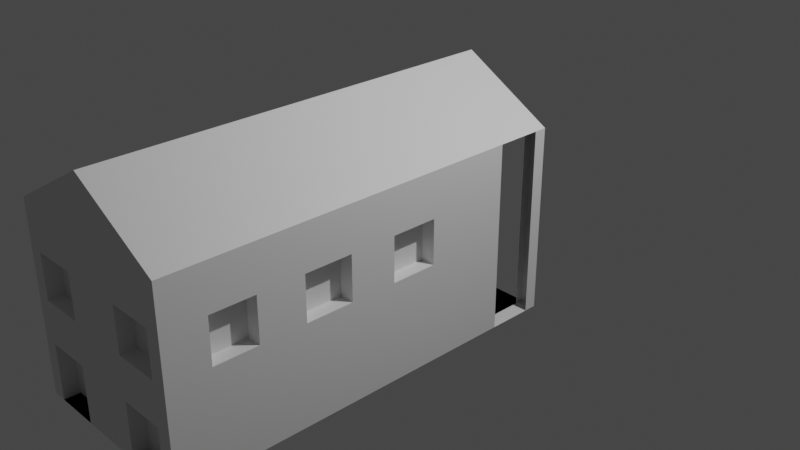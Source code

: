 # Source: Clark_commons.blend  (saved by Blender 3.6.13; exported with 4.5.12 LTS)
import bpy
from mathutils import Matrix  # noqa: F401  (used for matrix-valued properties, if any)

bpy.ops.wm.read_factory_settings(use_empty=True)
scene = bpy.context.scene
scene.name = 'Scene'

# ---- collections
col_collection = bpy.data.collections.new('Collection'); scene.collection.children.link(col_collection)

# ---- materials (node trees are filled in below, after node groups)
mat_material = bpy.data.materials.new('Material')
mat_material.alpha_threshold = 0.0
mat_material.use_transparent_shadow = False
mat_material.roughness = 0.5
mat_material.line_color = (0.0, 0.0, 0.0, 1.0)

# ---- material node trees
mat_material.use_nodes = True; mat_material.node_tree.nodes.clear()
_N = mat_material.node_tree.nodes; _L = mat_material.node_tree.links
n0 = _N.new('ShaderNodeOutputMaterial'); n0.name = 'Material Output'; n0.location = (300, 300)
n1 = _N.new('ShaderNodeBsdfPrincipled'); n1.name = 'Principled BSDF'; n1.location = (10, 300)
n1.distribution = 'GGX'
n1.subsurface_method = 'RANDOM_WALK_SKIN'
n1.inputs[3].default_value = 1.45
n1.inputs[27].default_value = (0.0, 0.0, 0.0, 1.0)
n1.inputs[28].default_value = 1.0
_L.new(n1.outputs[0], n0.inputs[0])
n0.is_active_output = True

# ---- world
world_world = bpy.data.worlds.new('World'); scene.world = world_world
world_world.use_nodes = True; world_world.node_tree.nodes.clear()
_N = world_world.node_tree.nodes; _L = world_world.node_tree.links
n0 = _N.new('ShaderNodeOutputWorld'); n0.name = 'World Output'; n0.location = (300, 300)
n1 = _N.new('ShaderNodeBackground'); n1.name = 'Background'; n1.location = (10, 300)
n1.inputs[0].default_value = (0.05088, 0.05088, 0.05088, 1.0)
_L.new(n1.outputs[0], n0.inputs[0])
n0.is_active_output = True
world_world.color = (0.05088, 0.05088, 0.05088)
world_world.use_sun_shadow = False
world_world.sun_shadow_jitter_overblur = 0.0

# ---- cameras
cam_camera = bpy.data.cameras.new('Camera')
cam_camera.clip_end = 100.0
cam_camera.ortho_scale = 7.314

# ---- lights
light_light = bpy.data.lights.new('Light', 'POINT')
light_light.transmission_factor = 0.0
light_light.energy = 1000.0
light_light.shadow_soft_size = 0.1
light_light.shadow_maximum_resolution = 0.006
light_light.use_absolute_resolution = True

# ---- meshes
me_cube = bpy.data.meshes.new('Cube')
me_cube.from_pydata([(1.0, 1.0, 1.0), (1.0, 1.0, -1.0), (1.0, -1.0, 1.0), (1.0, -1.0, -1.0), (-1.0, 1.0, 1.0), (-1.0, 1.0, -1.0), (-1.0, -1.0, 1.0), (-1.0, -1.0, -1.0), (-1.0, -3.409, -1.0), (-1.0, -3.409, 1.0), (1.0, -3.409, 1.0), (1.0, -3.409, -1.0), (0.0, -1.0, 1.559), (0.0, 1.0, 1.559), (0.0, -3.409, 1.559), (0.8347, 1.0, -1.0), (0.8347, -1.0, -1.0), (0.8347, 1.0, 1.0), (0.8347, -3.409, 1.0), (0.8347, -3.409, -1.0), (-0.849, 1.0, -1.0), (-0.849, -3.409, 1.0), (0.08231, 1.0, 1.513), (0.08231, -1.0, 1.513), (0.08231, -3.409, 1.513), (-0.849, -1.0, -1.0), (-0.849, 1.0, 1.0), (-0.849, -3.409, -1.0), (-0.849, 0.1935, 1.0), (0.8347, 0.1935, 1.0), (0.8347, 0.1935, -1.0), (-0.849, 0.1935, -1.0), (0.7335, -1.0, 1.149), (0.7335, -3.409, 1.149), (0.3457, -1.0, -1.0), (0.3457, 1.0, 1.0), (0.3457, -3.409, -1.0), (0.3457, 1.0, -1.0), (0.3457, -3.409, 1.0), (0.7335, 1.0, 1.149), (0.3457, 0.1935, 1.0), (0.3457, 0.1935, -1.0), (-0.365, 1.0, -1.0), (-0.365, -3.409, 1.0), (0.3461, 1.0, 1.365), (-0.365, 0.1935, -1.0), (0.3461, -1.0, 1.365), (0.3461, -3.409, 1.365), (-0.365, -1.0, -1.0), (-0.365, 1.0, 1.0), (-0.365, -3.409, -1.0), (-0.365, 0.1935, 1.0), (1.0, 1.0, 0.05065), (-1.0, -1.0, 0.05065), (1.0, -1.0, 0.05065), (-1.0, 1.0, 0.05065), (-1.0, -3.409, 0.05065), (1.0, -3.409, 0.05065), (0.8347, -3.409, 0.05065), (0.8347, 1.0, 0.05065), (-0.849, 1.0, 0.05065), (-0.849, -3.409, 0.05065), (0.8347, 0.1935, 0.05065), (-0.849, 0.1935, 0.05065), (0.3457, 0.1935, 0.05065), (0.3457, -3.409, 0.05065), (-0.365, 0.1935, 0.05065), (-0.365, -3.409, 0.05065), (0.3457, 0.436, 0.05065), (0.3457, 0.436, -1.0), (-0.365, 0.436, -1.0), (-0.365, 0.436, 0.05065), (-1.0, 0.8652, -1.0), (1.0, 0.8652, 1.0), (-1.0, 0.8652, 1.0), (1.0, 0.8652, -1.0), (0.0, 0.8652, 1.559), (0.8347, 0.8652, -1.0), (-0.849, 0.8652, -1.0), (0.08231, 0.8652, 1.513), (0.7335, 0.8652, 1.149), (0.3457, 0.8652, -1.0), (-0.365, 0.8652, -1.0), (0.3461, 0.8652, 1.365), (1.0, 0.8652, 0.05065), (-1.0, 0.8652, 0.05065), (-1.0, 0.3868, -1.0), (1.0, 0.3868, 1.0), (0.0, 0.3868, 1.559), (0.8347, 0.3868, -1.0), (-0.849, 0.3868, -1.0), (0.08231, 0.3868, 1.513), (0.7335, 0.3868, 1.149), (0.3457, 0.3868, -1.0), (-0.365, 0.3868, -1.0), (0.3461, 0.3868, 1.365), (1.0, 0.3868, 0.05065), (-1.0, 0.3868, 1.0), (1.0, 0.3868, -1.0), (-1.0, 0.3868, 0.05065), (-1.0, -1.0, 0.5253), (-1.0, -3.409, 0.5253), (1.0, 1.0, 0.5253), (1.0, -1.0, 0.5253), (-1.0, 1.0, 0.5253), (1.0, -3.409, 0.5253), (0.8347, -3.409, 0.5253), (0.8347, 1.0, 0.5253), (-0.849, 1.0, 0.5253), (-0.849, -3.409, 0.5253), (0.8347, 0.1935, 0.5253), (-0.849, 0.1935, 0.5253), (0.3457, 0.1935, 0.5253), (0.3457, -3.409, 0.5253), (-0.365, 0.1935, 0.5253), (-0.365, -3.409, 0.5253), (1.0, 0.8652, 0.5253), (-1.0, 0.8652, 0.5253), (-1.0, 0.3868, 0.5253), (1.0, 0.3868, 0.5253), (0.8347, 0.3022, 1.0), (-0.849, 0.3022, 1.0), (-0.849, 0.3022, -1.0), (0.8347, 0.3022, -1.0), (0.3457, 0.3022, -1.0), (0.3457, 0.3022, 1.0), (-0.365, 0.3022, 1.0), (-0.365, 0.3022, -1.0), (-0.849, 0.3022, 0.05065), (0.8347, 0.3022, 0.05065), (0.8347, 0.3022, 0.5253), (-0.849, 0.3022, 0.5253), (-0.849, 0.9043, 1.0), (0.8347, 0.9043, -1.0), (0.8347, 0.9043, 1.0), (-0.849, 0.9043, -1.0), (0.3457, 0.9043, -1.0), (0.3457, 0.9043, 1.0), (-0.365, 0.9043, 1.0), (-0.365, 0.9043, -1.0), (-0.849, 0.9043, 0.05065), (0.8347, 0.9043, 0.05065), (0.8347, 0.9043, 0.5253), (-0.849, 0.9043, 0.5253), (-1.0, -0.001748, -1.0), (1.0, -0.001748, 1.0), (0.0, -0.001748, 1.559), (0.8347, -0.001748, -1.0), (-0.849, -0.001748, -1.0), (0.08231, -0.001748, 1.513), (0.7335, -0.001748, 1.149), (0.3457, -0.001748, -1.0), (-0.365, -0.001748, -1.0), (0.3461, -0.001748, 1.365), (1.0, -0.001748, 0.05065), (-1.0, -0.001748, 1.0), (1.0, -0.001748, -1.0), (-1.0, -0.001748, 0.05065), (-1.0, -0.001748, 0.5253), (1.0, -0.001748, 0.5253), (-1.0, -0.5058, -1.0), (1.0, -0.5058, 1.0), (0.0, -0.5058, 1.559), (0.8347, -0.5058, -1.0), (-0.849, -0.5058, -1.0), (0.08231, -0.5058, 1.513), (0.7335, -0.5058, 1.149), (0.3457, -0.5058, -1.0), (-0.365, -0.5058, -1.0), (0.3461, -0.5058, 1.365), (1.0, -0.5058, 0.05065), (1.0, -0.5058, 0.5253), (-1.0, -0.5058, 1.0), (1.0, -0.5058, -1.0), (-1.0, -0.5058, 0.05065), (-1.0, -0.5058, 0.5253), (1.0, -1.496, 1.0), (1.0, -1.496, -1.0), (-1.0, -1.496, -1.0), (-1.0, -1.496, 1.0), (0.0, -1.496, 1.559), (0.8347, -1.496, -1.0), (-0.849, -1.496, -1.0), (0.08231, -1.496, 1.513), (0.7335, -1.496, 1.149), (0.3457, -1.496, -1.0), (-0.365, -1.496, -1.0), (0.3461, -1.496, 1.365), (-1.0, -1.496, 0.05065), (1.0, -1.496, 0.05065), (-1.0, -1.496, 0.5253), (1.0, -1.496, 0.5253), (1.0, -2.004, 1.0), (-1.0, -2.004, -1.0), (0.0, -2.004, 1.559), (0.8347, -2.004, -1.0), (-0.849, -2.004, -1.0), (0.08231, -2.004, 1.513), (0.7335, -2.004, 1.149), (0.3457, -2.004, -1.0), (-0.365, -2.004, -1.0), (0.3461, -2.004, 1.365), (-1.0, -2.004, 0.05065), (1.0, -2.004, 0.05065), (-1.0, -2.004, 0.5253), (1.0, -2.004, 0.5253), (1.0, -2.004, -1.0), (-1.0, -2.004, 1.0), (1.0, -2.498, 1.0), (-1.0, -2.498, -1.0), (0.0, -2.498, 1.559), (0.8347, -2.498, -1.0), (-0.849, -2.498, -1.0), (0.08231, -2.498, 1.513), (0.7335, -2.498, 1.149), (0.3457, -2.498, -1.0), (-0.365, -2.498, -1.0), (0.3461, -2.498, 1.365), (-1.0, -2.498, 0.05065), (1.0, -2.498, 0.05065), (-1.0, -2.498, 0.5253), (1.0, -2.498, 0.5253), (1.0, -2.498, -1.0), (-1.0, -2.498, 1.0), (1.0, -2.963, 1.0), (-1.0, -2.963, -1.0), (0.0, -2.963, 1.559), (0.8347, -2.963, -1.0), (-0.849, -2.963, -1.0), (0.08231, -2.963, 1.513), (0.7335, -2.963, 1.149), (0.3457, -2.963, -1.0), (-0.365, -2.963, -1.0), (0.3461, -2.963, 1.365), (-1.0, -2.963, 0.05065), (1.0, -2.963, 0.05065), (-1.0, -2.963, 0.5253), (1.0, -2.963, 0.5253), (1.0, -2.963, -1.0), (-1.0, -2.963, 1.0), (1.0, -1.0, -0.3999), (1.0, -3.409, -0.3999), (0.8347, -3.409, -0.3999), (-0.849, -3.409, -0.3999), (0.3457, -3.409, -0.3999), (-0.365, -3.409, -0.3999), (-1.0, -1.0, -0.3999), (-1.0, -3.409, -0.3999), (-1.0, 0.3868, -0.3999), (1.0, 0.3868, -0.3999), (-1.0, -0.001748, -0.3999), (1.0, -0.001748, -0.3999), (-1.0, -0.5058, -0.3999), (1.0, -0.5058, -0.3999), (1.0, -1.496, -0.3999), (-1.0, -1.496, -0.3999), (1.0, -2.004, -0.3999), (-1.0, -2.004, -0.3999), (1.0, -2.498, -0.3999), (-1.0, -2.498, -0.3999), (1.0, -2.963, -0.3999), (-1.0, -2.963, -0.3999), (0.8474, -1.0, 0.5253), (0.8474, -1.0, 0.05065), (0.8474, -0.5058, 0.05065), (0.8474, -0.5058, 0.5253), (0.8474, -1.496, 0.5253), (0.8474, -1.496, 0.05065), (0.8474, -2.004, 0.05065), (0.8474, -2.004, 0.5253), (0.8474, -2.498, 0.5253), (0.8474, -2.498, 0.05065), (0.8474, -2.963, 0.05065), (0.8474, -2.963, 0.5253), (-0.7892, -1.0, 0.05065), (-0.7892, -1.0, 0.5253), (-0.7892, -0.5058, 0.05065), (-0.7892, -0.5058, 0.5253), (-0.7892, -1.496, 0.05065), (-0.7892, -1.496, 0.5253), (-0.7892, -2.004, 0.05065), (-0.7892, -2.004, 0.5253), (-0.7892, -2.498, 0.05065), (-0.7892, -2.498, 0.5253), (-0.7892, -2.963, 0.05065), (-0.7892, -2.963, 0.5253), (0.3457, -3.242, -1.0), (0.8347, -3.242, -1.0), (0.8347, -3.242, -0.3999), (-0.849, -3.242, -0.3999), (-0.849, -3.242, -1.0), (0.3457, -3.242, -0.3999), (-0.365, -3.242, -1.0), (-0.365, -3.242, -0.3999), (0.8347, -3.242, 0.5253), (0.8347, -3.242, 0.05065), (-0.849, -3.242, 0.5253), (-0.849, -3.242, 0.05065), (0.3457, -3.242, 0.5253), (0.3457, -3.242, 0.05065), (-0.365, -3.242, 0.5253), (-0.365, -3.242, 0.05065)], [], [(79, 22, 13, 76), (237, 224, 10, 105), (117, 74, 4, 104), (163, 173, 3, 16), (171, 161, 2, 103), (107, 17, 0, 102), (109, 21, 9, 101), (261, 225, 8, 247), (227, 238, 11, 19), (172, 6, 12, 162), (183, 23, 12, 180), (38, 18, 10, 33), (22, 26, 4, 13), (239, 9, 14, 226), (231, 227, 19, 36), (105, 10, 18, 106), (125, 120, 29, 40), (167, 163, 16, 34), (160, 164, 25, 7), (104, 4, 26, 108), (225, 228, 27, 8), (44, 49, 26, 22), (9, 21, 24, 14), (187, 46, 23, 183), (115, 43, 21, 109), (83, 44, 22, 79), (112, 40, 29, 110), (127, 122, 31, 45), (129, 123, 30, 62), (131, 121, 28, 111), (123, 124, 41, 30), (114, 51, 40, 112), (73, 0, 39, 80), (106, 18, 38, 113), (176, 2, 32, 184), (0, 17, 35, 39), (168, 167, 34, 48), (126, 125, 40, 51), (232, 231, 36, 50), (43, 38, 33, 47), (21, 43, 47, 24), (228, 232, 50, 27), (121, 126, 51, 28), (164, 168, 48, 25), (111, 28, 51, 114), (124, 127, 45, 41), (80, 39, 44, 83), (113, 38, 43, 115), (184, 32, 46, 187), (39, 35, 49, 44), (244, 65, 67, 245), (31, 63, 66, 45), (242, 58, 65, 244), (41, 45, 70, 69), (122, 128, 63, 31), (130, 129, 62, 110), (41, 64, 62, 30), (245, 67, 61, 243), (5, 55, 60, 20), (241, 57, 58, 242), (236, 234, 56, 101), (243, 61, 56, 247), (15, 59, 52, 1), (253, 170, 54, 240), (72, 85, 55, 5), (260, 235, 57, 241), (70, 71, 68, 69), (45, 66, 71, 70), (66, 64, 68, 71), (64, 41, 69, 68), (1, 52, 84, 75), (92, 80, 83, 95), (20, 42, 82, 78), (42, 37, 81, 82), (87, 73, 80, 92), (95, 83, 79, 91), (5, 20, 78, 72), (37, 15, 77, 81), (4, 74, 76, 13), (102, 0, 73, 116), (15, 1, 75, 77), (91, 79, 76, 88), (149, 91, 88, 146), (158, 155, 97, 118), (153, 95, 91, 149), (145, 87, 92, 150), (150, 92, 95, 153), (250, 157, 99, 248), (78, 82, 94, 90), (82, 81, 93, 94), (72, 78, 90, 86), (81, 77, 89, 93), (74, 97, 88, 76), (77, 75, 98, 89), (157, 158, 118, 99), (52, 102, 116, 84), (239, 236, 101, 9), (120, 130, 110, 29), (65, 113, 115, 67), (63, 111, 114, 66), (19, 242, 288, 287), (66, 114, 112, 64), (128, 131, 111, 63), (64, 112, 110, 62), (58, 106, 294, 295), (55, 104, 108, 60), (57, 105, 106, 58), (61, 109, 101, 56), (59, 107, 102, 52), (189, 191, 266, 267), (85, 117, 104, 55), (235, 237, 105, 57), (136, 139, 127, 124), (132, 138, 126, 121), (138, 137, 125, 126), (133, 136, 124, 123), (139, 135, 122, 127), (137, 134, 120, 125), (35, 17, 134, 137), (42, 20, 135, 139), (59, 15, 133, 141), (108, 26, 132, 143), (15, 37, 136, 133), (49, 35, 137, 138), (26, 49, 138, 132), (37, 42, 139, 136), (20, 60, 140, 135), (107, 59, 141, 142), (17, 107, 142, 134), (60, 108, 143, 140), (96, 119, 159, 154), (174, 175, 158, 157), (252, 174, 157, 250), (166, 150, 153, 169), (161, 145, 150, 166), (169, 153, 149, 165), (175, 172, 155, 158), (165, 149, 146, 162), (249, 96, 154, 251), (90, 94, 152, 148), (94, 93, 151, 152), (86, 90, 148, 144), (93, 89, 147, 151), (97, 155, 146, 88), (119, 87, 145, 159), (89, 98, 156, 147), (23, 165, 162, 12), (100, 6, 172, 175), (46, 169, 165, 23), (2, 161, 166, 32), (32, 166, 169, 46), (246, 53, 174, 252), (204, 190, 279, 281), (154, 159, 171, 170), (251, 154, 170, 253), (148, 152, 168, 164), (152, 151, 167, 168), (144, 148, 164, 160), (151, 147, 163, 167), (155, 172, 162, 146), (159, 145, 161, 171), (147, 156, 173, 163), (54, 103, 191, 189), (6, 100, 190, 179), (240, 54, 189, 254), (100, 53, 188, 190), (198, 184, 187, 201), (25, 48, 186, 182), (48, 34, 185, 186), (192, 176, 184, 198), (201, 187, 183, 197), (7, 25, 182, 178), (34, 16, 181, 185), (6, 179, 180, 12), (197, 183, 180, 194), (16, 3, 177, 181), (246, 7, 178, 255), (103, 2, 176, 191), (213, 197, 194, 210), (217, 201, 197, 213), (208, 192, 198, 214), (214, 198, 201, 217), (219, 221, 270, 271), (179, 190, 204, 207), (254, 189, 203, 256), (236, 220, 283, 285), (182, 186, 200, 196), (186, 185, 199, 200), (178, 182, 196, 193), (185, 181, 195, 199), (179, 207, 194, 180), (181, 177, 206, 195), (255, 178, 193, 257), (191, 176, 192, 205), (230, 214, 217, 233), (224, 208, 214, 230), (233, 217, 213, 229), (229, 213, 210, 226), (203, 205, 221, 219), (207, 204, 220, 223), (256, 203, 219, 258), (204, 202, 218, 220), (196, 200, 216, 212), (200, 199, 215, 216), (193, 196, 212, 209), (199, 195, 211, 215), (207, 223, 210, 194), (195, 206, 222, 211), (257, 193, 209, 259), (205, 192, 208, 221), (24, 229, 226, 14), (47, 233, 229, 24), (10, 224, 230, 33), (33, 230, 233, 47), (203, 189, 267, 268), (223, 220, 236, 239), (258, 219, 235, 260), (174, 53, 274, 276), (212, 216, 232, 228), (216, 215, 231, 232), (209, 212, 228, 225), (215, 211, 227, 231), (223, 239, 226, 210), (211, 222, 238, 227), (259, 209, 225, 261), (221, 208, 224, 237), (218, 259, 261, 234), (222, 258, 260, 238), (202, 257, 259, 218), (206, 256, 258, 222), (188, 255, 257, 202), (177, 254, 256, 206), (53, 246, 255, 188), (3, 240, 254, 177), (156, 251, 253, 173), (7, 246, 252, 160), (98, 249, 251, 156), (160, 252, 250, 144), (144, 250, 248, 86), (238, 260, 241, 11), (173, 253, 240, 3), (27, 243, 247, 8), (11, 241, 242, 19), (113, 65, 299, 298), (115, 109, 296, 300), (36, 244, 245, 50), (234, 261, 247, 56), (264, 265, 262, 263), (267, 266, 269, 268), (271, 270, 273, 272), (54, 170, 264, 263), (103, 54, 263, 262), (221, 237, 273, 270), (237, 235, 272, 273), (191, 205, 269, 266), (205, 203, 268, 269), (170, 171, 265, 264), (171, 103, 262, 265), (235, 219, 271, 272), (274, 275, 277, 276), (279, 278, 280, 281), (283, 282, 284, 285), (234, 236, 285, 284), (100, 175, 277, 275), (53, 100, 275, 274), (175, 174, 276, 277), (218, 234, 284, 282), (202, 204, 281, 280), (188, 202, 280, 278), (190, 188, 278, 279), (220, 218, 282, 283), (295, 294, 298, 299), (301, 300, 296, 297), (292, 293, 289, 290), (287, 288, 291, 286), (245, 243, 289, 293), (67, 115, 300, 301), (61, 67, 301, 297), (242, 244, 291, 288), (109, 61, 297, 296), (106, 113, 298, 294), (243, 27, 290, 289), (244, 36, 286, 291), (27, 50, 292, 290), (65, 58, 295, 299), (50, 245, 293, 292), (36, 19, 287, 286)])
_uv = me_cube.uv_layers.new(name='UVMap')
_uv.uv.foreach_set('vector', [0.625, 0.5168, 0.625, 0.5, 0.625, 0.5, 0.625, 0.5168, 0.5657, 0.75, 0.625, 0.75, 0.625, 0.75, 0.5657, 0.75, 0.5657, 0.2332, 0.625, 0.2332, 0.625, 0.25, 0.5657, 0.25, 0.3543, 0.6882, 0.375, 0.6882, 0.375, 0.75, 0.3543, 0.75, 0.5657, 0.6882, 0.625, 0.6882, 0.625, 0.75, 0.5657, 0.75, 0.5657, 0.4793, 0.625, 0.4793, 0.625, 0.5, 0.5657, 0.5, 0.5657, 0.9811, 0.625, 0.9811, 0.625, 1.0, 0.5657, 1.0, 0.45, 0.0, 0.375, 0.0, 0.375, 0.0, 0.45, 0.0, 0.3543, 0.75, 0.375, 0.75, 0.375, 0.75, 0.3543, 0.75, 0.625, 0.06178, 0.625, 0.0, 0.625, 0.0, 0.625, 0.06178, 0.625, 0.75, 0.625, 0.75, 0.625, 0.75, 0.625, 0.75, 0.625, 0.8318, 0.625, 0.7707, 0.625, 0.75, 0.625, 0.8166, 0.625, 0.5, 0.625, 0.2689, 0.625, 0.25, 0.625, 0.5, 0.625, 0.0, 0.625, 0.0, 0.625, 0.0, 0.625, 0.0, 0.2932, 0.75, 0.3543, 0.75, 0.3543, 0.75, 0.2932, 0.75, 0.5657, 0.75, 0.625, 0.75, 0.625, 0.7707, 0.5657, 0.7707, 0.625, 0.4182, 0.625, 0.4793, 0.625, 0.4793, 0.625, 0.4182, 0.2932, 0.6882, 0.3543, 0.6882, 0.3543, 0.75, 0.2932, 0.75, 0.125, 0.6882, 0.1439, 0.6882, 0.1439, 0.75, 0.125, 0.75, 0.5657, 0.25, 0.625, 0.25, 0.625, 0.2689, 0.5657, 0.2689, 0.125, 0.75, 0.1439, 0.75, 0.1439, 0.75, 0.125, 0.75, 0.625, 0.5, 0.625, 0.3294, 0.625, 0.2689, 0.625, 0.5, 0.625, 1.0, 0.625, 0.9811, 0.625, 0.9794, 0.625, 1.0, 0.625, 0.75, 0.625, 0.75, 0.625, 0.75, 0.625, 0.75, 0.5657, 0.9206, 0.625, 0.9206, 0.625, 0.9811, 0.5657, 0.9811, 0.625, 0.5168, 0.625, 0.5, 0.625, 0.5, 0.625, 0.5168, 0.5657, 0.4182, 0.625, 0.4182, 0.625, 0.4793, 0.5657, 0.4793, 0.2044, 0.5, 0.1439, 0.5, 0.1439, 0.5, 0.2044, 0.5, 0.5063, 0.4793, 0.375, 0.4793, 0.375, 0.4793, 0.5063, 0.4793, 0.5657, 0.2689, 0.625, 0.2689, 0.625, 0.2689, 0.5657, 0.2689, 0.3543, 0.5, 0.2932, 0.5, 0.2932, 0.5, 0.3543, 0.5, 0.5657, 0.3294, 0.625, 0.3294, 0.625, 0.4182, 0.5657, 0.4182, 0.625, 0.5168, 0.625, 0.5, 0.625, 0.5, 0.625, 0.5168, 0.5657, 0.7707, 0.625, 0.7707, 0.625, 0.8318, 0.5657, 0.8318, 0.625, 0.75, 0.625, 0.75, 0.625, 0.75, 0.625, 0.75, 0.625, 0.5, 0.625, 0.4793, 0.625, 0.4182, 0.625, 0.5, 0.2044, 0.6882, 0.2932, 0.6882, 0.2932, 0.75, 0.2044, 0.75, 0.625, 0.3294, 0.625, 0.4182, 0.625, 0.4182, 0.625, 0.3294, 0.2044, 0.75, 0.2932, 0.75, 0.2932, 0.75, 0.2044, 0.75, 0.625, 0.9206, 0.625, 0.8318, 0.625, 0.8166, 0.625, 0.9135, 0.625, 0.9811, 0.625, 0.9206, 0.625, 0.9135, 0.625, 0.9794, 0.1439, 0.75, 0.2044, 0.75, 0.2044, 0.75, 0.1439, 0.75, 0.625, 0.2689, 0.625, 0.3294, 0.625, 0.3294, 0.625, 0.2689, 0.1439, 0.6882, 0.2044, 0.6882, 0.2044, 0.75, 0.1439, 0.75, 0.5657, 0.2689, 0.625, 0.2689, 0.625, 0.3294, 0.5657, 0.3294, 0.2932, 0.5, 0.2044, 0.5, 0.2044, 0.5, 0.2932, 0.5, 0.625, 0.5168, 0.625, 0.5, 0.625, 0.5, 0.625, 0.5168, 0.5657, 0.8318, 0.625, 0.8318, 0.625, 0.9206, 0.5657, 0.9206, 0.625, 0.75, 0.625, 0.75, 0.625, 0.75, 0.625, 0.75, 0.625, 0.5, 0.625, 0.4182, 0.625, 0.3294, 0.625, 0.5, 0.45, 0.8318, 0.5063, 0.8318, 0.5063, 0.9206, 0.45, 0.9206, 0.375, 0.2689, 0.5063, 0.2689, 0.5063, 0.3294, 0.375, 0.3294, 0.45, 0.7707, 0.5063, 0.7707, 0.5063, 0.8318, 0.45, 0.8318, 0.2932, 0.5, 0.2044, 0.5, 0.2044, 0.5, 0.2932, 0.5, 0.375, 0.2689, 0.5063, 0.2689, 0.5063, 0.2689, 0.375, 0.2689, 0.5657, 0.4793, 0.5063, 0.4793, 0.5063, 0.4793, 0.5657, 0.4793, 0.375, 0.4182, 0.5063, 0.4182, 0.5063, 0.4793, 0.375, 0.4793, 0.45, 0.9206, 0.5063, 0.9206, 0.5063, 0.9811, 0.45, 0.9811, 0.375, 0.25, 0.5063, 0.25, 0.5063, 0.2689, 0.375, 0.2689, 0.45, 0.75, 0.5063, 0.75, 0.5063, 0.7707, 0.45, 0.7707, 0.5657, 0.0, 0.5063, 0.0, 0.5063, 0.0, 0.5657, 0.0, 0.45, 0.9811, 0.5063, 0.9811, 0.5063, 1.0, 0.45, 1.0, 0.375, 0.4793, 0.5063, 0.4793, 0.5063, 0.5, 0.375, 0.5, 0.45, 0.6882, 0.5063, 0.6882, 0.5063, 0.75, 0.45, 0.75, 0.375, 0.2332, 0.5063, 0.2332, 0.5063, 0.25, 0.375, 0.25, 0.45, 0.75, 0.5063, 0.75, 0.5063, 0.75, 0.45, 0.75, 0.375, 0.3294, 0.5063, 0.3294, 0.5063, 0.4182, 0.375, 0.4182, 0.375, 0.3294, 0.5063, 0.3294, 0.5063, 0.3294, 0.375, 0.3294, 0.5063, 0.3294, 0.5063, 0.4182, 0.5063, 0.4182, 0.5063, 0.3294, 0.5063, 0.4182, 0.375, 0.4182, 0.375, 0.4182, 0.5063, 0.4182, 0.375, 0.5, 0.5063, 0.5, 0.5063, 0.5168, 0.375, 0.5168, 0.625, 0.5766, 0.625, 0.5168, 0.625, 0.5168, 0.625, 0.5766, 0.1439, 0.5, 0.2044, 0.5, 0.2044, 0.5168, 0.1439, 0.5168, 0.2044, 0.5, 0.2932, 0.5, 0.2932, 0.5168, 0.2044, 0.5168, 0.625, 0.5766, 0.625, 0.5168, 0.625, 0.5168, 0.625, 0.5766, 0.625, 0.5766, 0.625, 0.5168, 0.625, 0.5168, 0.625, 0.5766, 0.125, 0.5, 0.1439, 0.5, 0.1439, 0.5168, 0.125, 0.5168, 0.2932, 0.5, 0.3543, 0.5, 0.3543, 0.5168, 0.2932, 0.5168, 0.625, 0.25, 0.625, 0.2332, 0.625, 0.2332, 0.625, 0.25, 0.5657, 0.5, 0.625, 0.5, 0.625, 0.5168, 0.5657, 0.5168, 0.3543, 0.5, 0.375, 0.5, 0.375, 0.5168, 0.3543, 0.5168, 0.625, 0.5766, 0.625, 0.5168, 0.625, 0.5168, 0.625, 0.5766, 0.625, 0.6252, 0.625, 0.5766, 0.625, 0.5766, 0.625, 0.6252, 0.5657, 0.1248, 0.625, 0.1248, 0.625, 0.1734, 0.5657, 0.1734, 0.625, 0.6252, 0.625, 0.5766, 0.625, 0.5766, 0.625, 0.6252, 0.625, 0.6252, 0.625, 0.5766, 0.625, 0.5766, 0.625, 0.6252, 0.625, 0.6252, 0.625, 0.5766, 0.625, 0.5766, 0.625, 0.6252, 0.45, 0.1248, 0.5063, 0.1248, 0.5063, 0.1734, 0.45, 0.1734, 0.1439, 0.5168, 0.2044, 0.5168, 0.2044, 0.5766, 0.1439, 0.5766, 0.2044, 0.5168, 0.2932, 0.5168, 0.2932, 0.5766, 0.2044, 0.5766, 0.125, 0.5168, 0.1439, 0.5168, 0.1439, 0.5766, 0.125, 0.5766, 0.2932, 0.5168, 0.3543, 0.5168, 0.3543, 0.5766, 0.2932, 0.5766, 0.625, 0.2332, 0.625, 0.1734, 0.625, 0.1734, 0.625, 0.2332, 0.3543, 0.5168, 0.375, 0.5168, 0.375, 0.5766, 0.3543, 0.5766, 0.5063, 0.1248, 0.5657, 0.1248, 0.5657, 0.1734, 0.5063, 0.1734, 0.5063, 0.5, 0.5657, 0.5, 0.5657, 0.5168, 0.5063, 0.5168, 0.625, 0.0, 0.5657, 0.0, 0.5657, 0.0, 0.625, 0.0, 0.625, 0.4793, 0.5657, 0.4793, 0.5657, 0.4793, 0.625, 0.4793, 0.5063, 0.8318, 0.5657, 0.8318, 0.5657, 0.9206, 0.5063, 0.9206, 0.5063, 0.2689, 0.5657, 0.2689, 0.5657, 0.3294, 0.5063, 0.3294, 0.375, 0.7707, 0.45, 0.7707, 0.45, 0.7707, 0.375, 0.7707, 0.5063, 0.3294, 0.5657, 0.3294, 0.5657, 0.4182, 0.5063, 0.4182, 0.5063, 0.2689, 0.5657, 0.2689, 0.5657, 0.2689, 0.5063, 0.2689, 0.5063, 0.4182, 0.5657, 0.4182, 0.5657, 0.4793, 0.5063, 0.4793, 0.5063, 0.7707, 0.5657, 0.7707, 0.5657, 0.7707, 0.5063, 0.7707, 0.5063, 0.25, 0.5657, 0.25, 0.5657, 0.2689, 0.5063, 0.2689, 0.5063, 0.75, 0.5657, 0.75, 0.5657, 0.7707, 0.5063, 0.7707, 0.5063, 0.9811, 0.5657, 0.9811, 0.5657, 1.0, 0.5063, 1.0, 0.5063, 0.4793, 0.5657, 0.4793, 0.5657, 0.5, 0.5063, 0.5, 0.5063, 0.75, 0.5657, 0.75, 0.5657, 0.75, 0.5063, 0.75, 0.5063, 0.2332, 0.5657, 0.2332, 0.5657, 0.25, 0.5063, 0.25, 0.5063, 0.75, 0.5657, 0.75, 0.5657, 0.75, 0.5063, 0.75, 0.2932, 0.5, 0.2044, 0.5, 0.2044, 0.5, 0.2932, 0.5, 0.625, 0.2689, 0.625, 0.3294, 0.625, 0.3294, 0.625, 0.2689, 0.625, 0.3294, 0.625, 0.4182, 0.625, 0.4182, 0.625, 0.3294, 0.3543, 0.5, 0.2932, 0.5, 0.2932, 0.5, 0.3543, 0.5, 0.2044, 0.5, 0.1439, 0.5, 0.1439, 0.5, 0.2044, 0.5, 0.625, 0.4182, 0.625, 0.4793, 0.625, 0.4793, 0.625, 0.4182, 0.625, 0.4182, 0.625, 0.4793, 0.625, 0.4793, 0.625, 0.4182, 0.2044, 0.5, 0.1439, 0.5, 0.1439, 0.5, 0.2044, 0.5, 0.5063, 0.4793, 0.375, 0.4793, 0.375, 0.4793, 0.5063, 0.4793, 0.5657, 0.2689, 0.625, 0.2689, 0.625, 0.2689, 0.5657, 0.2689, 0.3543, 0.5, 0.2932, 0.5, 0.2932, 0.5, 0.3543, 0.5, 0.625, 0.3294, 0.625, 0.4182, 0.625, 0.4182, 0.625, 0.3294, 0.625, 0.2689, 0.625, 0.3294, 0.625, 0.3294, 0.625, 0.2689, 0.2932, 0.5, 0.2044, 0.5, 0.2044, 0.5, 0.2932, 0.5, 0.375, 0.2689, 0.5063, 0.2689, 0.5063, 0.2689, 0.375, 0.2689, 0.5657, 0.4793, 0.5063, 0.4793, 0.5063, 0.4793, 0.5657, 0.4793, 0.625, 0.4793, 0.5657, 0.4793, 0.5657, 0.4793, 0.625, 0.4793, 0.5063, 0.2689, 0.5657, 0.2689, 0.5657, 0.2689, 0.5063, 0.2689, 0.5063, 0.5766, 0.5657, 0.5766, 0.5657, 0.6252, 0.5063, 0.6252, 0.5063, 0.06178, 0.5657, 0.06178, 0.5657, 0.1248, 0.5063, 0.1248, 0.45, 0.06178, 0.5063, 0.06178, 0.5063, 0.1248, 0.45, 0.1248, 0.625, 0.6882, 0.625, 0.6252, 0.625, 0.6252, 0.625, 0.6882, 0.625, 0.6882, 0.625, 0.6252, 0.625, 0.6252, 0.625, 0.6882, 0.625, 0.6882, 0.625, 0.6252, 0.625, 0.6252, 0.625, 0.6882, 0.5657, 0.06178, 0.625, 0.06178, 0.625, 0.1248, 0.5657, 0.1248, 0.625, 0.6882, 0.625, 0.6252, 0.625, 0.6252, 0.625, 0.6882, 0.45, 0.5766, 0.5063, 0.5766, 0.5063, 0.6252, 0.45, 0.6252, 0.1439, 0.5766, 0.2044, 0.5766, 0.2044, 0.6252, 0.1439, 0.6252, 0.2044, 0.5766, 0.2932, 0.5766, 0.2932, 0.6252, 0.2044, 0.6252, 0.125, 0.5766, 0.1439, 0.5766, 0.1439, 0.6252, 0.125, 0.6252, 0.2932, 0.5766, 0.3543, 0.5766, 0.3543, 0.6252, 0.2932, 0.6252, 0.625, 0.1734, 0.625, 0.1248, 0.625, 0.1248, 0.625, 0.1734, 0.5657, 0.5766, 0.625, 0.5766, 0.625, 0.6252, 0.5657, 0.6252, 0.3543, 0.5766, 0.375, 0.5766, 0.375, 0.6252, 0.3543, 0.6252, 0.625, 0.75, 0.625, 0.6882, 0.625, 0.6882, 0.625, 0.75, 0.5657, 0.0, 0.625, 0.0, 0.625, 0.06178, 0.5657, 0.06178, 0.625, 0.75, 0.625, 0.6882, 0.625, 0.6882, 0.625, 0.75, 0.625, 0.75, 0.625, 0.6882, 0.625, 0.6882, 0.625, 0.75, 0.625, 0.75, 0.625, 0.6882, 0.625, 0.6882, 0.625, 0.75, 0.45, 0.0, 0.5063, 0.0, 0.5063, 0.06178, 0.45, 0.06178, 0.5657, 0.0, 0.5657, 0.0, 0.5657, 0.0, 0.5657, 0.0, 0.5063, 0.6252, 0.5657, 0.6252, 0.5657, 0.6882, 0.5063, 0.6882, 0.45, 0.6252, 0.5063, 0.6252, 0.5063, 0.6882, 0.45, 0.6882, 0.1439, 0.6252, 0.2044, 0.6252, 0.2044, 0.6882, 0.1439, 0.6882, 0.2044, 0.6252, 0.2932, 0.6252, 0.2932, 0.6882, 0.2044, 0.6882, 0.125, 0.6252, 0.1439, 0.6252, 0.1439, 0.6882, 0.125, 0.6882, 0.2932, 0.6252, 0.3543, 0.6252, 0.3543, 0.6882, 0.2932, 0.6882, 0.625, 0.1248, 0.625, 0.06178, 0.625, 0.06178, 0.625, 0.1248, 0.5657, 0.6252, 0.625, 0.6252, 0.625, 0.6882, 0.5657, 0.6882, 0.3543, 0.6252, 0.375, 0.6252, 0.375, 0.6882, 0.3543, 0.6882, 0.5063, 0.75, 0.5657, 0.75, 0.5657, 0.75, 0.5063, 0.75, 0.625, 0.0, 0.5657, 0.0, 0.5657, 0.0, 0.625, 0.0, 0.45, 0.75, 0.5063, 0.75, 0.5063, 0.75, 0.45, 0.75, 0.5657, 0.0, 0.5063, 0.0, 0.5063, 0.0, 0.5657, 0.0, 0.625, 0.75, 0.625, 0.75, 0.625, 0.75, 0.625, 0.75, 0.1439, 0.75, 0.2044, 0.75, 0.2044, 0.75, 0.1439, 0.75, 0.2044, 0.75, 0.2932, 0.75, 0.2932, 0.75, 0.2044, 0.75, 0.625, 0.75, 0.625, 0.75, 0.625, 0.75, 0.625, 0.75, 0.625, 0.75, 0.625, 0.75, 0.625, 0.75, 0.625, 0.75, 0.125, 0.75, 0.1439, 0.75, 0.1439, 0.75, 0.125, 0.75, 0.2932, 0.75, 0.3543, 0.75, 0.3543, 0.75, 0.2932, 0.75, 0.625, 0.0, 0.625, 0.0, 0.625, 0.0, 0.625, 0.0, 0.625, 0.75, 0.625, 0.75, 0.625, 0.75, 0.625, 0.75, 0.3543, 0.75, 0.375, 0.75, 0.375, 0.75, 0.3543, 0.75, 0.45, 0.0, 0.375, 0.0, 0.375, 0.0, 0.45, 0.0, 0.5657, 0.75, 0.625, 0.75, 0.625, 0.75, 0.5657, 0.75, 0.625, 0.75, 0.625, 0.75, 0.625, 0.75, 0.625, 0.75, 0.625, 0.75, 0.625, 0.75, 0.625, 0.75, 0.625, 0.75, 0.625, 0.75, 0.625, 0.75, 0.625, 0.75, 0.625, 0.75, 0.625, 0.75, 0.625, 0.75, 0.625, 0.75, 0.625, 0.75, 0.5063, 0.75, 0.5657, 0.75, 0.5657, 0.75, 0.5063, 0.75, 0.625, 0.0, 0.5657, 0.0, 0.5657, 0.0, 0.625, 0.0, 0.45, 0.75, 0.5063, 0.75, 0.5063, 0.75, 0.45, 0.75, 0.5657, 0.0, 0.5657, 0.0, 0.5657, 0.0, 0.5657, 0.0, 0.1439, 0.75, 0.2044, 0.75, 0.2044, 0.75, 0.1439, 0.75, 0.2044, 0.75, 0.2932, 0.75, 0.2932, 0.75, 0.2044, 0.75, 0.125, 0.75, 0.1439, 0.75, 0.1439, 0.75, 0.125, 0.75, 0.2932, 0.75, 0.3543, 0.75, 0.3543, 0.75, 0.2932, 0.75, 0.625, 0.0, 0.625, 0.0, 0.625, 0.0, 0.625, 0.0, 0.3543, 0.75, 0.375, 0.75, 0.375, 0.75, 0.3543, 0.75, 0.45, 0.0, 0.375, 0.0, 0.375, 0.0, 0.45, 0.0, 0.5657, 0.75, 0.625, 0.75, 0.625, 0.75, 0.5657, 0.75, 0.625, 0.75, 0.625, 0.75, 0.625, 0.75, 0.625, 0.75, 0.625, 0.75, 0.625, 0.75, 0.625, 0.75, 0.625, 0.75, 0.625, 0.75, 0.625, 0.75, 0.625, 0.75, 0.625, 0.75, 0.625, 0.75, 0.625, 0.75, 0.625, 0.75, 0.625, 0.75, 0.5063, 0.75, 0.5657, 0.75, 0.5657, 0.75, 0.5063, 0.75, 0.625, 0.0, 0.5657, 0.0, 0.5657, 0.0, 0.625, 0.0, 0.45, 0.75, 0.5063, 0.75, 0.5063, 0.75, 0.45, 0.75, 0.5657, 0.0, 0.5063, 0.0, 0.5063, 0.0, 0.5657, 0.0, 0.1439, 0.75, 0.2044, 0.75, 0.2044, 0.75, 0.1439, 0.75, 0.2044, 0.75, 0.2932, 0.75, 0.2932, 0.75, 0.2044, 0.75, 0.125, 0.75, 0.1439, 0.75, 0.1439, 0.75, 0.125, 0.75, 0.2932, 0.75, 0.3543, 0.75, 0.3543, 0.75, 0.2932, 0.75, 0.625, 0.0, 0.625, 0.0, 0.625, 0.0, 0.625, 0.0, 0.3543, 0.75, 0.375, 0.75, 0.375, 0.75, 0.3543, 0.75, 0.45, 0.0, 0.375, 0.0, 0.375, 0.0, 0.45, 0.0, 0.5657, 0.75, 0.625, 0.75, 0.625, 0.75, 0.5657, 0.75, 0.625, 0.75, 0.625, 0.75, 0.625, 0.75, 0.625, 0.75, 0.625, 0.75, 0.625, 0.75, 0.625, 0.75, 0.625, 0.75, 0.625, 0.75, 0.625, 0.75, 0.625, 0.75, 0.625, 0.75, 0.625, 0.75, 0.625, 0.75, 0.625, 0.75, 0.625, 0.75, 0.5063, 0.75, 0.5063, 0.75, 0.5063, 0.75, 0.5063, 0.75, 0.625, 0.0, 0.5657, 0.0, 0.5657, 0.0, 0.625, 0.0, 0.45, 0.75, 0.5063, 0.75, 0.5063, 0.75, 0.45, 0.75, 0.5063, 0.06178, 0.5063, 0.0, 0.5063, 0.0, 0.5063, 0.06178, 0.1439, 0.75, 0.2044, 0.75, 0.2044, 0.75, 0.1439, 0.75, 0.2044, 0.75, 0.2932, 0.75, 0.2932, 0.75, 0.2044, 0.75, 0.125, 0.75, 0.1439, 0.75, 0.1439, 0.75, 0.125, 0.75, 0.2932, 0.75, 0.3543, 0.75, 0.3543, 0.75, 0.2932, 0.75, 0.625, 0.0, 0.625, 0.0, 0.625, 0.0, 0.625, 0.0, 0.3543, 0.75, 0.375, 0.75, 0.375, 0.75, 0.3543, 0.75, 0.45, 0.0, 0.375, 0.0, 0.375, 0.0, 0.45, 0.0, 0.5657, 0.75, 0.625, 0.75, 0.625, 0.75, 0.5657, 0.75, 0.5063, 0.0, 0.45, 0.0, 0.45, 0.0, 0.5063, 0.0, 0.375, 0.75, 0.45, 0.75, 0.45, 0.75, 0.375, 0.75, 0.5063, 0.0, 0.45, 0.0, 0.45, 0.0, 0.5063, 0.0, 0.375, 0.75, 0.45, 0.75, 0.45, 0.75, 0.375, 0.75, 0.5063, 0.0, 0.45, 0.0, 0.45, 0.0, 0.5063, 0.0, 0.375, 0.75, 0.45, 0.75, 0.45, 0.75, 0.375, 0.75, 0.5063, 0.0, 0.45, 0.0, 0.45, 0.0, 0.5063, 0.0, 0.375, 0.75, 0.45, 0.75, 0.45, 0.75, 0.375, 0.75, 0.375, 0.6252, 0.45, 0.6252, 0.45, 0.6882, 0.375, 0.6882, 0.375, 0.0, 0.45, 0.0, 0.45, 0.06178, 0.375, 0.06178, 0.375, 0.5766, 0.45, 0.5766, 0.45, 0.6252, 0.375, 0.6252, 0.375, 0.06178, 0.45, 0.06178, 0.45, 0.1248, 0.375, 0.1248, 0.375, 0.1248, 0.45, 0.1248, 0.45, 0.1734, 0.375, 0.1734, 0.375, 0.75, 0.45, 0.75, 0.45, 0.75, 0.375, 0.75, 0.375, 0.6882, 0.45, 0.6882, 0.45, 0.75, 0.375, 0.75, 0.375, 0.9811, 0.45, 0.9811, 0.45, 1.0, 0.375, 1.0, 0.375, 0.75, 0.45, 0.75, 0.45, 0.7707, 0.375, 0.7707, 0.5657, 0.8318, 0.5063, 0.8318, 0.5063, 0.8318, 0.5657, 0.8318, 0.5657, 0.9206, 0.5657, 0.9811, 0.5657, 0.9811, 0.5657, 0.9206, 0.375, 0.8318, 0.45, 0.8318, 0.45, 0.9206, 0.375, 0.9206, 0.5063, 0.0, 0.45, 0.0, 0.45, 0.0, 0.5063, 0.0, 0.5063, 0.6882, 0.5657, 0.6882, 0.5657, 0.75, 0.5063, 0.75, 0.5063, 0.75, 0.5657, 0.75, 0.5657, 0.75, 0.5063, 0.75, 0.5063, 0.75, 0.5657, 0.75, 0.5657, 0.75, 0.5063, 0.75, 0.5063, 0.75, 0.5063, 0.6882, 0.5063, 0.6882, 0.5063, 0.75, 0.5657, 0.75, 0.5063, 0.75, 0.5063, 0.75, 0.5657, 0.75, 0.5657, 0.75, 0.5657, 0.75, 0.5657, 0.75, 0.5657, 0.75, 0.5657, 0.75, 0.5063, 0.75, 0.5063, 0.75, 0.5657, 0.75, 0.5657, 0.75, 0.5657, 0.75, 0.5657, 0.75, 0.5657, 0.75, 0.5657, 0.75, 0.5063, 0.75, 0.5063, 0.75, 0.5657, 0.75, 0.5063, 0.6882, 0.5657, 0.6882, 0.5657, 0.6882, 0.5063, 0.6882, 0.5657, 0.6882, 0.5657, 0.75, 0.5657, 0.75, 0.5657, 0.6882, 0.5063, 0.75, 0.5063, 0.75, 0.5063, 0.75, 0.5063, 0.75, 0.5063, 0.0, 0.5657, 0.0, 0.5657, 0.06178, 0.5063, 0.06178, 0.5657, 0.0, 0.5063, 0.0, 0.5063, 0.0, 0.5657, 0.0, 0.5657, 0.0, 0.5063, 0.0, 0.5063, 0.0, 0.5657, 0.0, 0.5063, 0.0, 0.5657, 0.0, 0.5657, 0.0, 0.5063, 0.0, 0.5657, 0.0, 0.5657, 0.06178, 0.5657, 0.06178, 0.5657, 0.0, 0.5063, 0.0, 0.5657, 0.0, 0.5657, 0.0, 0.5063, 0.0, 0.5657, 0.06178, 0.5063, 0.06178, 0.5063, 0.06178, 0.5657, 0.06178, 0.5063, 0.0, 0.5063, 0.0, 0.5063, 0.0, 0.5063, 0.0, 0.5063, 0.0, 0.5657, 0.0, 0.5657, 0.0, 0.5063, 0.0, 0.5063, 0.0, 0.5063, 0.0, 0.5063, 0.0, 0.5063, 0.0, 0.5657, 0.0, 0.5063, 0.0, 0.5063, 0.0, 0.5657, 0.0, 0.5657, 0.0, 0.5063, 0.0, 0.5063, 0.0, 0.5657, 0.0, 0.5063, 0.7707, 0.5657, 0.7707, 0.5657, 0.8318, 0.5063, 0.8318, 0.5063, 0.9206, 0.5657, 0.9206, 0.5657, 0.9811, 0.5063, 0.9811, 0.375, 0.9206, 0.45, 0.9206, 0.45, 0.9811, 0.375, 0.9811, 0.375, 0.7707, 0.45, 0.7707, 0.45, 0.8318, 0.375, 0.8318, 0.45, 0.9206, 0.45, 0.9811, 0.45, 0.9811, 0.45, 0.9206, 0.5063, 0.9206, 0.5657, 0.9206, 0.5657, 0.9206, 0.5063, 0.9206, 0.5063, 0.9811, 0.5063, 0.9206, 0.5063, 0.9206, 0.5063, 0.9811, 0.45, 0.7707, 0.45, 0.8318, 0.45, 0.8318, 0.45, 0.7707, 0.5657, 0.9811, 0.5063, 0.9811, 0.5063, 0.9811, 0.5657, 0.9811, 0.5657, 0.7707, 0.5657, 0.8318, 0.5657, 0.8318, 0.5657, 0.7707, 0.45, 0.9811, 0.375, 0.9811, 0.375, 0.9811, 0.45, 0.9811, 0.45, 0.8318, 0.375, 0.8318, 0.375, 0.8318, 0.45, 0.8318, 0.1439, 0.75, 0.2044, 0.75, 0.2044, 0.75, 0.1439, 0.75, 0.5063, 0.8318, 0.5063, 0.7707, 0.5063, 0.7707, 0.5063, 0.8318, 0.375, 0.9206, 0.45, 0.9206, 0.45, 0.9206, 0.375, 0.9206, 0.2932, 0.75, 0.3543, 0.75, 0.3543, 0.75, 0.2932, 0.75])
me_cube.materials.append(mat_material)
me_cube.use_mirror_vertex_groups = False
me_cube.update()

# ---- objects
ob_cube = bpy.data.objects.new('Cube', me_cube)
ob_light = bpy.data.objects.new('Light', light_light)
ob_camera = bpy.data.objects.new('Camera', cam_camera)

# ---- transforms, parenting, visibility, modifiers, constraints
ob_cube.location = (0.0, 0.0, 0.0)
ob_cube.lock_rotations_4d = False
ob_cube.empty_display_type = 'ARROWS'
ob_cube.lineart.crease_threshold = 0.0
ob_light.location = (4.076, 1.005, 5.904)
ob_light.rotation_euler = (0.6503, 0.05522, 1.866)
ob_light.lock_rotations_4d = False
ob_light.empty_display_type = 'ARROWS'
ob_light.color = (0.0, 0.0, 0.0, 0.0)
ob_light.lineart.crease_threshold = 0.0
ob_camera.location = (7.359, -6.926, 4.958)
ob_camera.rotation_euler = (1.109, 0.0, 0.8149)
ob_camera.lock_rotations_4d = False
ob_camera.empty_display_type = 'ARROWS'
ob_camera.color = (0.0, 0.0, 0.0, 0.0)
ob_camera.display_type = 'WIRE'
ob_camera.lineart.crease_threshold = 0.0

# ---- collection membership
col_collection.objects.link(ob_cube)
col_collection.objects.link(ob_light)
col_collection.objects.link(ob_camera)

# ---- scene / render settings (as saved in the file)
scene.camera = ob_camera
scene.frame_start = 1; scene.frame_end = 250; scene.frame_set(1)
scene.render.engine = 'BLENDER_EEVEE_NEXT'
scene.cycles.sampling_pattern = 'TABULATED_SOBOL'
scene.view_settings.view_transform = 'Filmic'
bpy.context.view_layer.update()
